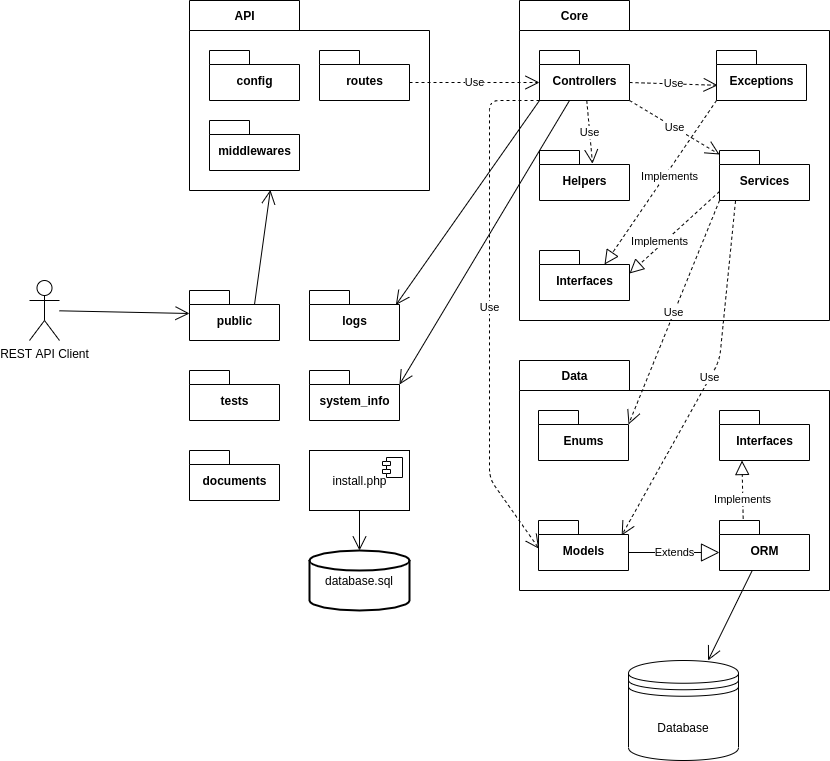

The diagram above was exported from draw.io. Its source (the exported page's mxGraphModel, read from the mxfile embedded in the PNG):
<mxGraphModel dx="1102" dy="856" grid="1" gridSize="10" guides="1" tooltips="1" connect="1" arrows="1" fold="1" page="1" pageScale="1" pageWidth="1654" pageHeight="1169" math="0" shadow="0">
  <root>
    <mxCell id="0" />
    <mxCell id="1" parent="0" />
    <mxCell id="edKtY77clnfHQUNqCx3n-21" value="" style="group" parent="1" vertex="1" connectable="0">
      <mxGeometry x="220" y="210" width="240" height="190" as="geometry" />
    </mxCell>
    <mxCell id="edKtY77clnfHQUNqCx3n-3" value="API" style="shape=folder;fontStyle=1;tabWidth=110;tabHeight=30;tabPosition=left;html=1;boundedLbl=1;labelInHeader=1;" parent="edKtY77clnfHQUNqCx3n-21" vertex="1">
      <mxGeometry width="240" height="190" as="geometry" />
    </mxCell>
    <mxCell id="edKtY77clnfHQUNqCx3n-7" value="config" style="shape=folder;fontStyle=1;spacingTop=10;tabWidth=40;tabHeight=14;tabPosition=left;html=1;" parent="edKtY77clnfHQUNqCx3n-21" vertex="1">
      <mxGeometry x="20" y="50" width="90" height="50" as="geometry" />
    </mxCell>
    <mxCell id="edKtY77clnfHQUNqCx3n-8" value="routes" style="shape=folder;fontStyle=1;spacingTop=10;tabWidth=40;tabHeight=14;tabPosition=left;html=1;" parent="edKtY77clnfHQUNqCx3n-21" vertex="1">
      <mxGeometry x="130" y="50" width="90" height="50" as="geometry" />
    </mxCell>
    <mxCell id="edKtY77clnfHQUNqCx3n-9" value="middlewares" style="shape=folder;fontStyle=1;spacingTop=10;tabWidth=40;tabHeight=14;tabPosition=left;html=1;" parent="edKtY77clnfHQUNqCx3n-21" vertex="1">
      <mxGeometry x="20" y="120" width="90" height="50" as="geometry" />
    </mxCell>
    <mxCell id="edKtY77clnfHQUNqCx3n-5" value="Core" style="shape=folder;fontStyle=1;tabWidth=110;tabHeight=30;tabPosition=left;html=1;boundedLbl=1;labelInHeader=1;" parent="1" vertex="1">
      <mxGeometry x="550" y="210" width="310" height="320" as="geometry" />
    </mxCell>
    <mxCell id="edKtY77clnfHQUNqCx3n-10" value="Controllers" style="shape=folder;fontStyle=1;spacingTop=10;tabWidth=40;tabHeight=14;tabPosition=left;html=1;" parent="1" vertex="1">
      <mxGeometry x="570" y="260" width="90" height="50" as="geometry" />
    </mxCell>
    <mxCell id="edKtY77clnfHQUNqCx3n-11" value="Exceptions" style="shape=folder;fontStyle=1;spacingTop=10;tabWidth=40;tabHeight=14;tabPosition=left;html=1;" parent="1" vertex="1">
      <mxGeometry x="747" y="260" width="90" height="50" as="geometry" />
    </mxCell>
    <mxCell id="edKtY77clnfHQUNqCx3n-12" value="Helpers" style="shape=folder;fontStyle=1;spacingTop=10;tabWidth=40;tabHeight=14;tabPosition=left;html=1;" parent="1" vertex="1">
      <mxGeometry x="570" y="360" width="90" height="50" as="geometry" />
    </mxCell>
    <mxCell id="edKtY77clnfHQUNqCx3n-13" value="Services" style="shape=folder;fontStyle=1;spacingTop=10;tabWidth=40;tabHeight=14;tabPosition=left;html=1;" parent="1" vertex="1">
      <mxGeometry x="750" y="360" width="90" height="50" as="geometry" />
    </mxCell>
    <mxCell id="edKtY77clnfHQUNqCx3n-22" value="Use" style="endArrow=open;endSize=12;dashed=1;html=1;exitX=0;exitY=0;exitDx=90;exitDy=32;exitPerimeter=0;entryX=0;entryY=0;entryDx=0;entryDy=32;entryPerimeter=0;" parent="1" source="edKtY77clnfHQUNqCx3n-8" target="edKtY77clnfHQUNqCx3n-10" edge="1">
      <mxGeometry width="160" relative="1" as="geometry">
        <mxPoint x="450" y="290" as="sourcePoint" />
        <mxPoint x="540" y="320" as="targetPoint" />
      </mxGeometry>
    </mxCell>
    <mxCell id="edKtY77clnfHQUNqCx3n-24" value="Use" style="endArrow=open;endSize=12;dashed=1;html=1;exitX=0;exitY=0;exitDx=90;exitDy=32;exitPerimeter=0;entryX=0.013;entryY=0.696;entryDx=0;entryDy=0;entryPerimeter=0;" parent="1" source="edKtY77clnfHQUNqCx3n-10" target="edKtY77clnfHQUNqCx3n-11" edge="1">
      <mxGeometry width="160" relative="1" as="geometry">
        <mxPoint x="450" y="302" as="sourcePoint" />
        <mxPoint x="580" y="302" as="targetPoint" />
      </mxGeometry>
    </mxCell>
    <mxCell id="edKtY77clnfHQUNqCx3n-25" value="Use" style="endArrow=open;endSize=12;dashed=1;html=1;exitX=0;exitY=0;exitDx=90;exitDy=50;exitPerimeter=0;entryX=0;entryY=0.08;entryDx=0;entryDy=0;entryPerimeter=0;" parent="1" source="edKtY77clnfHQUNqCx3n-10" target="edKtY77clnfHQUNqCx3n-13" edge="1">
      <mxGeometry width="160" relative="1" as="geometry">
        <mxPoint x="670" y="302" as="sourcePoint" />
        <mxPoint x="758.1700000000001" y="304.79999999999995" as="targetPoint" />
      </mxGeometry>
    </mxCell>
    <mxCell id="edKtY77clnfHQUNqCx3n-26" value="Use" style="endArrow=open;endSize=12;dashed=1;html=1;entryX=0.589;entryY=0.264;entryDx=0;entryDy=0;entryPerimeter=0;" parent="1" source="edKtY77clnfHQUNqCx3n-10" target="edKtY77clnfHQUNqCx3n-12" edge="1">
      <mxGeometry width="160" relative="1" as="geometry">
        <mxPoint x="670" y="320" as="sourcePoint" />
        <mxPoint x="757" y="374" as="targetPoint" />
      </mxGeometry>
    </mxCell>
    <mxCell id="edKtY77clnfHQUNqCx3n-6" value="Data" style="shape=folder;fontStyle=1;tabWidth=110;tabHeight=30;tabPosition=left;html=1;boundedLbl=1;labelInHeader=1;" parent="1" vertex="1">
      <mxGeometry x="550" y="570" width="310" height="230" as="geometry" />
    </mxCell>
    <mxCell id="edKtY77clnfHQUNqCx3n-14" value="Enums" style="shape=folder;fontStyle=1;spacingTop=10;tabWidth=40;tabHeight=14;tabPosition=left;html=1;" parent="1" vertex="1">
      <mxGeometry x="569" y="620" width="90" height="50" as="geometry" />
    </mxCell>
    <mxCell id="edKtY77clnfHQUNqCx3n-15" value="Interfaces" style="shape=folder;fontStyle=1;spacingTop=10;tabWidth=40;tabHeight=14;tabPosition=left;html=1;" parent="1" vertex="1">
      <mxGeometry x="750" y="620" width="90" height="50" as="geometry" />
    </mxCell>
    <mxCell id="edKtY77clnfHQUNqCx3n-16" value="Models" style="shape=folder;fontStyle=1;spacingTop=10;tabWidth=40;tabHeight=14;tabPosition=left;html=1;" parent="1" vertex="1">
      <mxGeometry x="569" y="730" width="90" height="50" as="geometry" />
    </mxCell>
    <mxCell id="edKtY77clnfHQUNqCx3n-17" value="ORM" style="shape=folder;fontStyle=1;spacingTop=10;tabWidth=40;tabHeight=14;tabPosition=left;html=1;" parent="1" vertex="1">
      <mxGeometry x="750" y="730" width="90" height="50" as="geometry" />
    </mxCell>
    <mxCell id="edKtY77clnfHQUNqCx3n-27" value="Extends" style="endArrow=block;endSize=16;endFill=0;html=1;entryX=0;entryY=0;entryDx=0;entryDy=32;entryPerimeter=0;exitX=0;exitY=0;exitDx=90;exitDy=32;exitPerimeter=0;" parent="1" source="edKtY77clnfHQUNqCx3n-16" target="edKtY77clnfHQUNqCx3n-17" edge="1">
      <mxGeometry width="160" relative="1" as="geometry">
        <mxPoint x="540" y="490" as="sourcePoint" />
        <mxPoint x="700" y="490" as="targetPoint" />
      </mxGeometry>
    </mxCell>
    <mxCell id="edKtY77clnfHQUNqCx3n-28" value="" style="endArrow=block;dashed=1;endFill=0;endSize=12;html=1;entryX=0.25;entryY=1;entryDx=0;entryDy=0;entryPerimeter=0;exitX=0.263;exitY=-0.036;exitDx=0;exitDy=0;exitPerimeter=0;" parent="1" source="edKtY77clnfHQUNqCx3n-17" target="edKtY77clnfHQUNqCx3n-15" edge="1">
      <mxGeometry width="160" relative="1" as="geometry">
        <mxPoint x="540" y="490" as="sourcePoint" />
        <mxPoint x="700" y="490" as="targetPoint" />
      </mxGeometry>
    </mxCell>
    <mxCell id="edKtY77clnfHQUNqCx3n-38" value="Implements" style="edgeLabel;html=1;align=center;verticalAlign=middle;resizable=0;points=[];" parent="edKtY77clnfHQUNqCx3n-28" vertex="1" connectable="0">
      <mxGeometry x="-0.2996" y="1" relative="1" as="geometry">
        <mxPoint as="offset" />
      </mxGeometry>
    </mxCell>
    <mxCell id="edKtY77clnfHQUNqCx3n-29" value="Use" style="endArrow=open;endSize=12;dashed=1;html=1;exitX=0;exitY=0;exitDx=0;exitDy=50;exitPerimeter=0;entryX=0.007;entryY=0.567;entryDx=0;entryDy=0;entryPerimeter=0;" parent="1" source="edKtY77clnfHQUNqCx3n-10" target="edKtY77clnfHQUNqCx3n-16" edge="1">
      <mxGeometry width="160" relative="1" as="geometry">
        <mxPoint x="600" y="390" as="sourcePoint" />
        <mxPoint x="530" y="520" as="targetPoint" />
        <Array as="points">
          <mxPoint x="520" y="310" />
          <mxPoint x="520" y="688" />
        </Array>
      </mxGeometry>
    </mxCell>
    <mxCell id="edKtY77clnfHQUNqCx3n-31" value="Use" style="endArrow=open;endSize=12;dashed=1;html=1;entryX=0.924;entryY=0.3;entryDx=0;entryDy=0;entryPerimeter=0;exitX=0.178;exitY=1.009;exitDx=0;exitDy=0;exitPerimeter=0;" parent="1" source="edKtY77clnfHQUNqCx3n-13" target="edKtY77clnfHQUNqCx3n-16" edge="1">
      <mxGeometry width="160" relative="1" as="geometry">
        <mxPoint x="720" y="490" as="sourcePoint" />
        <mxPoint x="757" y="374" as="targetPoint" />
        <Array as="points">
          <mxPoint x="750" y="570" />
        </Array>
      </mxGeometry>
    </mxCell>
    <mxCell id="edKtY77clnfHQUNqCx3n-32" value="Use" style="endArrow=open;endSize=12;dashed=1;html=1;entryX=0;entryY=0;entryDx=90;entryDy=14;entryPerimeter=0;exitX=0;exitY=0;exitDx=0;exitDy=50;exitPerimeter=0;" parent="1" source="edKtY77clnfHQUNqCx3n-13" target="edKtY77clnfHQUNqCx3n-14" edge="1">
      <mxGeometry width="160" relative="1" as="geometry">
        <mxPoint x="773.02" y="420.44999999999993" as="sourcePoint" />
        <mxPoint x="662.1600000000001" y="685" as="targetPoint" />
      </mxGeometry>
    </mxCell>
    <mxCell id="edKtY77clnfHQUNqCx3n-33" value="REST API Client" style="shape=umlActor;verticalLabelPosition=bottom;verticalAlign=top;html=1;" parent="1" vertex="1">
      <mxGeometry x="60" y="490" width="30" height="60" as="geometry" />
    </mxCell>
    <mxCell id="edKtY77clnfHQUNqCx3n-36" value="" style="endArrow=open;endFill=1;endSize=12;html=1;entryX=0;entryY=0;entryDx=0;entryDy=23;entryPerimeter=0;" parent="1" source="edKtY77clnfHQUNqCx3n-33" target="edKtY77clnfHQUNqCx3n-41" edge="1">
      <mxGeometry width="160" relative="1" as="geometry">
        <mxPoint x="240" y="460" as="sourcePoint" />
        <mxPoint x="400" y="460" as="targetPoint" />
      </mxGeometry>
    </mxCell>
    <mxCell id="edKtY77clnfHQUNqCx3n-39" value="Database" style="shape=datastore;whiteSpace=wrap;html=1;" parent="1" vertex="1">
      <mxGeometry x="659" y="870" width="110" height="100" as="geometry" />
    </mxCell>
    <mxCell id="edKtY77clnfHQUNqCx3n-40" value="" style="endArrow=open;endFill=1;endSize=12;html=1;" parent="1" source="edKtY77clnfHQUNqCx3n-17" target="edKtY77clnfHQUNqCx3n-39" edge="1">
      <mxGeometry width="160" relative="1" as="geometry">
        <mxPoint x="90" y="314.7967980295567" as="sourcePoint" />
        <mxPoint x="229.27999999999997" y="312.90999999999997" as="targetPoint" />
      </mxGeometry>
    </mxCell>
    <mxCell id="edKtY77clnfHQUNqCx3n-41" value="public" style="shape=folder;fontStyle=1;spacingTop=10;tabWidth=40;tabHeight=14;tabPosition=left;html=1;" parent="1" vertex="1">
      <mxGeometry x="220" y="500" width="90" height="50" as="geometry" />
    </mxCell>
    <mxCell id="edKtY77clnfHQUNqCx3n-42" value="logs" style="shape=folder;fontStyle=1;spacingTop=10;tabWidth=40;tabHeight=14;tabPosition=left;html=1;" parent="1" vertex="1">
      <mxGeometry x="340" y="500" width="90" height="50" as="geometry" />
    </mxCell>
    <mxCell id="edKtY77clnfHQUNqCx3n-43" value="tests" style="shape=folder;fontStyle=1;spacingTop=10;tabWidth=40;tabHeight=14;tabPosition=left;html=1;" parent="1" vertex="1">
      <mxGeometry x="220" y="580" width="90" height="50" as="geometry" />
    </mxCell>
    <mxCell id="edKtY77clnfHQUNqCx3n-44" value="documents" style="shape=folder;fontStyle=1;spacingTop=10;tabWidth=40;tabHeight=14;tabPosition=left;html=1;" parent="1" vertex="1">
      <mxGeometry x="220" y="660" width="90" height="50" as="geometry" />
    </mxCell>
    <mxCell id="edKtY77clnfHQUNqCx3n-45" value="system_info" style="shape=folder;fontStyle=1;spacingTop=10;tabWidth=40;tabHeight=14;tabPosition=left;html=1;" parent="1" vertex="1">
      <mxGeometry x="340" y="580" width="90" height="50" as="geometry" />
    </mxCell>
    <mxCell id="edKtY77clnfHQUNqCx3n-46" value="" style="endArrow=open;endFill=1;endSize=12;html=1;entryX=0.96;entryY=0.289;entryDx=0;entryDy=0;entryPerimeter=0;exitX=0;exitY=0;exitDx=0;exitDy=50;exitPerimeter=0;" parent="1" source="edKtY77clnfHQUNqCx3n-10" target="edKtY77clnfHQUNqCx3n-42" edge="1">
      <mxGeometry width="160" relative="1" as="geometry">
        <mxPoint x="90" y="314.7967980295567" as="sourcePoint" />
        <mxPoint x="229.27999999999997" y="312.90999999999997" as="targetPoint" />
      </mxGeometry>
    </mxCell>
    <mxCell id="edKtY77clnfHQUNqCx3n-47" value="" style="endArrow=open;endFill=1;endSize=12;html=1;entryX=0;entryY=0;entryDx=90;entryDy=14;entryPerimeter=0;" parent="1" source="edKtY77clnfHQUNqCx3n-10" target="edKtY77clnfHQUNqCx3n-45" edge="1">
      <mxGeometry width="160" relative="1" as="geometry">
        <mxPoint x="580" y="320" as="sourcePoint" />
        <mxPoint x="436.4000000000001" y="524.4499999999998" as="targetPoint" />
      </mxGeometry>
    </mxCell>
    <mxCell id="edKtY77clnfHQUNqCx3n-48" value="" style="endArrow=open;endFill=1;endSize=12;html=1;entryX=0.337;entryY=0.997;entryDx=0;entryDy=0;entryPerimeter=0;exitX=0;exitY=0;exitDx=65;exitDy=14;exitPerimeter=0;" parent="1" source="edKtY77clnfHQUNqCx3n-41" target="edKtY77clnfHQUNqCx3n-3" edge="1">
      <mxGeometry width="160" relative="1" as="geometry">
        <mxPoint x="100" y="530.3103448275863" as="sourcePoint" />
        <mxPoint x="230" y="533" as="targetPoint" />
      </mxGeometry>
    </mxCell>
    <mxCell id="39L-dZNP4LM0KZYLNYDQ-1" value="Interfaces" style="shape=folder;fontStyle=1;spacingTop=10;tabWidth=40;tabHeight=14;tabPosition=left;html=1;" parent="1" vertex="1">
      <mxGeometry x="570" y="460" width="90" height="50" as="geometry" />
    </mxCell>
    <mxCell id="39L-dZNP4LM0KZYLNYDQ-2" value="" style="endArrow=block;dashed=1;endFill=0;endSize=12;html=1;entryX=0;entryY=0;entryDx=90;entryDy=23;entryPerimeter=0;exitX=0;exitY=0;exitDx=0;exitDy=41;exitPerimeter=0;" parent="1" source="edKtY77clnfHQUNqCx3n-13" target="39L-dZNP4LM0KZYLNYDQ-1" edge="1">
      <mxGeometry width="160" relative="1" as="geometry">
        <mxPoint x="783.6699999999998" y="738.2" as="sourcePoint" />
        <mxPoint x="782.5" y="680" as="targetPoint" />
      </mxGeometry>
    </mxCell>
    <mxCell id="39L-dZNP4LM0KZYLNYDQ-3" value="Implements" style="edgeLabel;html=1;align=center;verticalAlign=middle;resizable=0;points=[];" parent="39L-dZNP4LM0KZYLNYDQ-2" vertex="1" connectable="0">
      <mxGeometry x="-0.2996" y="1" relative="1" as="geometry">
        <mxPoint x="-29.07" y="19.46" as="offset" />
      </mxGeometry>
    </mxCell>
    <mxCell id="39L-dZNP4LM0KZYLNYDQ-4" value="&lt;br&gt;&lt;br&gt;&lt;br&gt;&lt;br&gt;&lt;br&gt;&lt;br&gt;&lt;br&gt;&lt;br&gt;&lt;br&gt;&lt;br&gt;&lt;br&gt;&lt;br&gt;&lt;br&gt;&lt;br&gt;&lt;br&gt;&lt;br&gt;&lt;br&gt;&lt;br&gt;&lt;br&gt;&lt;br&gt;&lt;br&gt;&lt;br&gt;" style="endArrow=block;dashed=1;endFill=0;endSize=12;html=1;entryX=0;entryY=0;entryDx=65;entryDy=14;entryPerimeter=0;exitX=0;exitY=0;exitDx=0;exitDy=50;exitPerimeter=0;" parent="1" source="edKtY77clnfHQUNqCx3n-11" target="39L-dZNP4LM0KZYLNYDQ-1" edge="1">
      <mxGeometry width="160" relative="1" as="geometry">
        <mxPoint x="727" y="370.0000000000001" as="sourcePoint" />
        <mxPoint x="640" y="452" as="targetPoint" />
      </mxGeometry>
    </mxCell>
    <mxCell id="39L-dZNP4LM0KZYLNYDQ-5" value="Implements" style="edgeLabel;html=1;align=center;verticalAlign=middle;resizable=0;points=[];" parent="39L-dZNP4LM0KZYLNYDQ-4" vertex="1" connectable="0">
      <mxGeometry x="-0.2996" y="1" relative="1" as="geometry">
        <mxPoint x="-8.54" y="16.91" as="offset" />
      </mxGeometry>
    </mxCell>
    <mxCell id="39L-dZNP4LM0KZYLNYDQ-7" value="install.php" style="html=1;dropTarget=0;" parent="1" vertex="1">
      <mxGeometry x="340" y="660" width="100" height="60" as="geometry" />
    </mxCell>
    <mxCell id="39L-dZNP4LM0KZYLNYDQ-8" value="" style="shape=module;jettyWidth=8;jettyHeight=4;" parent="39L-dZNP4LM0KZYLNYDQ-7" vertex="1">
      <mxGeometry x="1" width="20" height="20" relative="1" as="geometry">
        <mxPoint x="-27" y="7" as="offset" />
      </mxGeometry>
    </mxCell>
    <mxCell id="39L-dZNP4LM0KZYLNYDQ-12" value="" style="endArrow=open;endFill=1;endSize=12;html=1;entryX=0.5;entryY=0;entryDx=0;entryDy=0;exitX=0.5;exitY=1;exitDx=0;exitDy=0;" parent="1" source="39L-dZNP4LM0KZYLNYDQ-7" edge="1">
      <mxGeometry width="160" relative="1" as="geometry">
        <mxPoint x="295" y="524" as="sourcePoint" />
        <mxPoint x="390" y="760" as="targetPoint" />
      </mxGeometry>
    </mxCell>
    <mxCell id="JC_Imdb5C0EqXFh2A6gF-2" value="database.sql" style="strokeWidth=2;html=1;shape=mxgraph.flowchart.database;whiteSpace=wrap;" vertex="1" parent="1">
      <mxGeometry x="340" y="760" width="100" height="60" as="geometry" />
    </mxCell>
  </root>
</mxGraphModel>